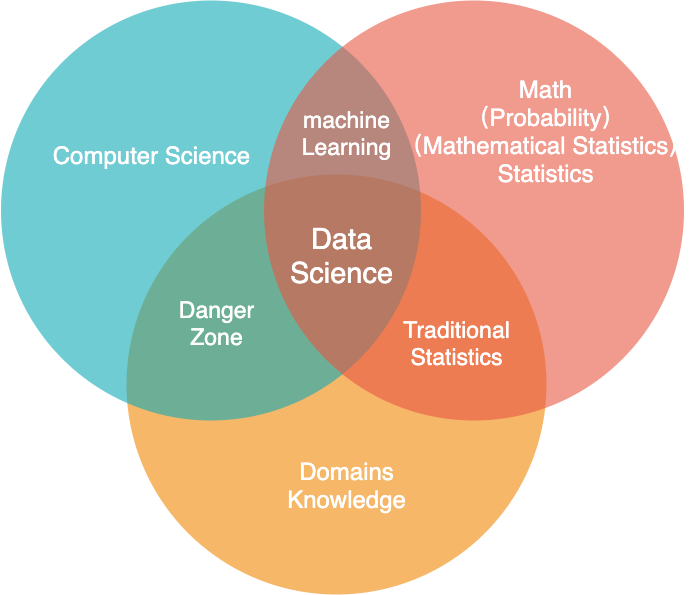

The diagram above was exported from draw.io. Its source (the exported page's mxGraphModel, read from the mxfile embedded in the PNG):
<mxGraphModel dx="1106" dy="776" grid="1" gridSize="10" guides="1" tooltips="1" connect="1" arrows="1" fold="1" page="1" pageScale="1" pageWidth="1169" pageHeight="827" background="none" math="0" shadow="0">
  <root>
    <mxCell id="0" />
    <mxCell id="1" parent="0" />
    <mxCell id="21531" value="" style="ellipse;fillColor=#F08705;opacity=60;strokeColor=none;html=1;fontColor=#FFFFFF;" parent="1" vertex="1">
      <mxGeometry x="340" y="204" width="420" height="420" as="geometry" />
    </mxCell>
    <mxCell id="21532" value="" style="ellipse;fillColor=#12AAB5;opacity=60;strokeColor=none;html=1;fontColor=#FFFFFF;" parent="1" vertex="1">
      <mxGeometry x="214.5" y="30" width="420" height="420" as="geometry" />
    </mxCell>
    <mxCell id="21533" value="" style="ellipse;fillColor=#e85642;opacity=60;strokeColor=none;html=1;fontColor=#FFFFFF;" parent="1" vertex="1">
      <mxGeometry x="477.5" y="30" width="420" height="420" as="geometry" />
    </mxCell>
    <mxCell id="21534" value="Computer Science" style="text;fontSize=24;align=center;verticalAlign=middle;html=1;fontColor=#FFFFFF;" parent="1" vertex="1">
      <mxGeometry x="270" y="150" width="190" height="70" as="geometry" />
    </mxCell>
    <mxCell id="21535" value="Math&lt;br&gt;（Probability）&lt;br&gt;（Mathematical Statistics）&lt;br&gt;Statistics" style="text;fontSize=24;align=center;verticalAlign=middle;html=1;fontColor=#FFFFFF;" parent="1" vertex="1">
      <mxGeometry x="623.5" y="116" width="270" height="90" as="geometry" />
    </mxCell>
    <mxCell id="21536" value="Domains&lt;br&gt;Knowledge" style="text;fontSize=24;align=center;verticalAlign=middle;html=1;fontColor=#FFFFFF;" parent="1" vertex="1">
      <mxGeometry x="464.5" y="480" width="190" height="70" as="geometry" />
    </mxCell>
    <mxCell id="21539" value="Traditional&lt;br style=&quot;font-size: 23px;&quot;&gt;Statistics" style="text;align=center;html=1;fontColor=#FFFFFF;fontSize=23;" parent="1" vertex="1">
      <mxGeometry x="600" y="340" width="140" height="60" as="geometry" />
    </mxCell>
    <mxCell id="21540" value="Data&lt;br&gt;Science" style="text;align=center;html=1;fontColor=#FFFFFF;fontSize=29;" parent="1" vertex="1">
      <mxGeometry x="500" y="246" width="110" height="80" as="geometry" />
    </mxCell>
    <mxCell id="-V4Cedi885Sg92X7TC78-21543" value="Danger&lt;br&gt;Zone" style="text;align=center;html=1;fontColor=#FFFFFF;fontSize=23;" parent="1" vertex="1">
      <mxGeometry x="360" y="320" width="140" height="60" as="geometry" />
    </mxCell>
    <mxCell id="-V4Cedi885Sg92X7TC78-21544" value="machine&lt;br&gt;Learning" style="text;align=center;html=1;fontColor=#FFFFFF;fontSize=23;" parent="1" vertex="1">
      <mxGeometry x="489.5" y="130" width="140" height="60" as="geometry" />
    </mxCell>
  </root>
</mxGraphModel>